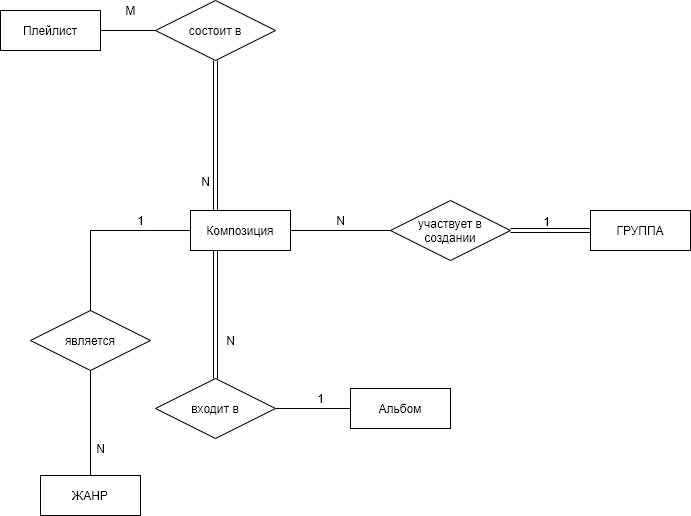

The diagram above was exported from draw.io. Its source (the exported page's mxGraphModel, read from the mxfile embedded in the PNG):
<mxGraphModel dx="1422" dy="846" grid="1" gridSize="10" guides="1" tooltips="1" connect="1" arrows="1" fold="1" page="1" pageScale="1" pageWidth="827" pageHeight="1169" math="0" shadow="0">
  <root>
    <mxCell id="0" />
    <mxCell id="1" parent="0" />
    <mxCell id="JGqh1Ml7JgTsaU4hNsB3-1" value="ЖАНР" style="whiteSpace=wrap;html=1;align=center;" parent="1" vertex="1">
      <mxGeometry x="90" y="545" width="100" height="40" as="geometry" />
    </mxCell>
    <mxCell id="JGqh1Ml7JgTsaU4hNsB3-2" value="ГРУППА" style="whiteSpace=wrap;html=1;align=center;" parent="1" vertex="1">
      <mxGeometry x="640" y="280" width="100" height="40" as="geometry" />
    </mxCell>
    <mxCell id="JGqh1Ml7JgTsaU4hNsB3-3" value="Композиция" style="whiteSpace=wrap;html=1;align=center;" parent="1" vertex="1">
      <mxGeometry x="240" y="280" width="100" height="40" as="geometry" />
    </mxCell>
    <mxCell id="JGqh1Ml7JgTsaU4hNsB3-12" value="участвует в создании" style="shape=rhombus;perimeter=rhombusPerimeter;whiteSpace=wrap;html=1;align=center;labelBackgroundColor=none;" parent="1" vertex="1">
      <mxGeometry x="440" y="270" width="120" height="60" as="geometry" />
    </mxCell>
    <mxCell id="JGqh1Ml7JgTsaU4hNsB3-27" value="" style="endArrow=none;html=1;rounded=0;entryX=0;entryY=0.5;entryDx=0;entryDy=0;exitX=1;exitY=0.5;exitDx=0;exitDy=0;" parent="1" source="JGqh1Ml7JgTsaU4hNsB3-3" target="JGqh1Ml7JgTsaU4hNsB3-12" edge="1">
      <mxGeometry relative="1" as="geometry">
        <mxPoint x="550" y="430" as="sourcePoint" />
        <mxPoint x="710" y="430" as="targetPoint" />
        <Array as="points">
          <mxPoint x="440" y="300" />
        </Array>
      </mxGeometry>
    </mxCell>
    <mxCell id="JGqh1Ml7JgTsaU4hNsB3-33" value="является" style="shape=rhombus;perimeter=rhombusPerimeter;whiteSpace=wrap;html=1;align=center;labelBackgroundColor=none;" parent="1" vertex="1">
      <mxGeometry x="80" y="380" width="120" height="60" as="geometry" />
    </mxCell>
    <mxCell id="JGqh1Ml7JgTsaU4hNsB3-34" value="" style="endArrow=none;html=1;rounded=0;entryX=0;entryY=0.5;entryDx=0;entryDy=0;exitX=0.5;exitY=0;exitDx=0;exitDy=0;" parent="1" source="JGqh1Ml7JgTsaU4hNsB3-33" target="JGqh1Ml7JgTsaU4hNsB3-3" edge="1">
      <mxGeometry relative="1" as="geometry">
        <mxPoint x="550" y="430" as="sourcePoint" />
        <mxPoint x="710" y="430" as="targetPoint" />
        <Array as="points">
          <mxPoint x="140" y="300" />
          <mxPoint x="200" y="300" />
        </Array>
      </mxGeometry>
    </mxCell>
    <mxCell id="JGqh1Ml7JgTsaU4hNsB3-35" value="1" style="text;html=1;align=center;verticalAlign=middle;resizable=0;points=[];autosize=1;" parent="1" vertex="1">
      <mxGeometry x="180" y="280" width="20" height="20" as="geometry" />
    </mxCell>
    <mxCell id="JGqh1Ml7JgTsaU4hNsB3-36" value="" style="endArrow=none;html=1;rounded=0;exitX=0.5;exitY=0;exitDx=0;exitDy=0;" parent="1" source="JGqh1Ml7JgTsaU4hNsB3-33" edge="1">
      <mxGeometry relative="1" as="geometry">
        <mxPoint x="140" y="380" as="sourcePoint" />
        <mxPoint x="140" y="300" as="targetPoint" />
        <Array as="points" />
      </mxGeometry>
    </mxCell>
    <mxCell id="JGqh1Ml7JgTsaU4hNsB3-37" value="" style="endArrow=none;html=1;rounded=0;exitX=0.5;exitY=1;exitDx=0;exitDy=0;entryX=0.5;entryY=0;entryDx=0;entryDy=0;" parent="1" source="JGqh1Ml7JgTsaU4hNsB3-33" target="JGqh1Ml7JgTsaU4hNsB3-1" edge="1">
      <mxGeometry relative="1" as="geometry">
        <mxPoint x="550" y="430" as="sourcePoint" />
        <mxPoint x="710" y="430" as="targetPoint" />
      </mxGeometry>
    </mxCell>
    <mxCell id="JGqh1Ml7JgTsaU4hNsB3-38" value="N" style="text;html=1;align=center;verticalAlign=middle;resizable=0;points=[];autosize=1;" parent="1" vertex="1">
      <mxGeometry x="140" y="508" width="20" height="20" as="geometry" />
    </mxCell>
    <mxCell id="JGqh1Ml7JgTsaU4hNsB3-42" value="Альбом" style="whiteSpace=wrap;html=1;align=center;labelBackgroundColor=none;" parent="1" vertex="1">
      <mxGeometry x="400" y="458" width="100" height="40" as="geometry" />
    </mxCell>
    <mxCell id="JGqh1Ml7JgTsaU4hNsB3-43" value="" style="shape=link;html=1;rounded=0;exitX=0.25;exitY=1;exitDx=0;exitDy=0;" parent="1" source="JGqh1Ml7JgTsaU4hNsB3-3" target="JGqh1Ml7JgTsaU4hNsB3-45" edge="1">
      <mxGeometry relative="1" as="geometry">
        <mxPoint x="550" y="430" as="sourcePoint" />
        <mxPoint x="265" y="430" as="targetPoint" />
      </mxGeometry>
    </mxCell>
    <mxCell id="JGqh1Ml7JgTsaU4hNsB3-45" value="входит в" style="shape=rhombus;perimeter=rhombusPerimeter;whiteSpace=wrap;html=1;align=center;" parent="1" vertex="1">
      <mxGeometry x="205" y="448" width="120" height="60" as="geometry" />
    </mxCell>
    <mxCell id="JGqh1Ml7JgTsaU4hNsB3-50" value="" style="endArrow=none;html=1;rounded=0;entryX=1;entryY=0.5;entryDx=0;entryDy=0;exitX=0;exitY=0.5;exitDx=0;exitDy=0;" parent="1" source="JGqh1Ml7JgTsaU4hNsB3-42" target="JGqh1Ml7JgTsaU4hNsB3-45" edge="1">
      <mxGeometry relative="1" as="geometry">
        <mxPoint x="550" y="430" as="sourcePoint" />
        <mxPoint x="710" y="430" as="targetPoint" />
      </mxGeometry>
    </mxCell>
    <mxCell id="JGqh1Ml7JgTsaU4hNsB3-51" value="1" style="text;html=1;align=center;verticalAlign=middle;resizable=0;points=[];autosize=1;" parent="1" vertex="1">
      <mxGeometry x="360" y="458" width="20" height="20" as="geometry" />
    </mxCell>
    <mxCell id="JGqh1Ml7JgTsaU4hNsB3-52" value="N" style="text;html=1;align=center;verticalAlign=middle;resizable=0;points=[];autosize=1;" parent="1" vertex="1">
      <mxGeometry x="270" y="400" width="20" height="20" as="geometry" />
    </mxCell>
    <mxCell id="-JYRna8MlGQhiyOVj7OH-1" value="Плейлист" style="whiteSpace=wrap;html=1;align=center;" vertex="1" parent="1">
      <mxGeometry x="50" y="80" width="100" height="40" as="geometry" />
    </mxCell>
    <mxCell id="-JYRna8MlGQhiyOVj7OH-2" value="состоит в" style="shape=rhombus;perimeter=rhombusPerimeter;whiteSpace=wrap;html=1;align=center;" vertex="1" parent="1">
      <mxGeometry x="205" y="70" width="120" height="60" as="geometry" />
    </mxCell>
    <mxCell id="-JYRna8MlGQhiyOVj7OH-3" value="" style="endArrow=none;html=1;rounded=0;entryX=0;entryY=0.5;entryDx=0;entryDy=0;exitX=1;exitY=0.5;exitDx=0;exitDy=0;" edge="1" parent="1" source="-JYRna8MlGQhiyOVj7OH-1" target="-JYRna8MlGQhiyOVj7OH-2">
      <mxGeometry relative="1" as="geometry">
        <mxPoint x="330" y="430" as="sourcePoint" />
        <mxPoint x="490" y="430" as="targetPoint" />
      </mxGeometry>
    </mxCell>
    <mxCell id="-JYRna8MlGQhiyOVj7OH-4" value="M" style="text;html=1;align=center;verticalAlign=middle;resizable=0;points=[];autosize=1;" vertex="1" parent="1">
      <mxGeometry x="165" y="70" width="30" height="20" as="geometry" />
    </mxCell>
    <mxCell id="-JYRna8MlGQhiyOVj7OH-7" value="" style="shape=link;html=1;rounded=0;exitX=0.5;exitY=1;exitDx=0;exitDy=0;entryX=0.25;entryY=0;entryDx=0;entryDy=0;" edge="1" parent="1" source="-JYRna8MlGQhiyOVj7OH-2" target="JGqh1Ml7JgTsaU4hNsB3-3">
      <mxGeometry relative="1" as="geometry">
        <mxPoint x="330" y="430" as="sourcePoint" />
        <mxPoint x="410" y="410" as="targetPoint" />
      </mxGeometry>
    </mxCell>
    <mxCell id="-JYRna8MlGQhiyOVj7OH-8" value="N" style="resizable=0;html=1;align=right;verticalAlign=bottom;" connectable="0" vertex="1" parent="-JYRna8MlGQhiyOVj7OH-7">
      <mxGeometry x="1" relative="1" as="geometry">
        <mxPoint x="-5" y="-20" as="offset" />
      </mxGeometry>
    </mxCell>
    <mxCell id="-JYRna8MlGQhiyOVj7OH-9" value="" style="shape=link;html=1;rounded=0;exitX=1;exitY=0.5;exitDx=0;exitDy=0;entryX=0;entryY=0.5;entryDx=0;entryDy=0;" edge="1" parent="1" source="JGqh1Ml7JgTsaU4hNsB3-12" target="JGqh1Ml7JgTsaU4hNsB3-2">
      <mxGeometry relative="1" as="geometry">
        <mxPoint x="480" y="370" as="sourcePoint" />
        <mxPoint x="630" y="300" as="targetPoint" />
      </mxGeometry>
    </mxCell>
    <mxCell id="-JYRna8MlGQhiyOVj7OH-10" value="1" style="resizable=0;html=1;align=right;verticalAlign=bottom;" connectable="0" vertex="1" parent="-JYRna8MlGQhiyOVj7OH-9">
      <mxGeometry x="1" relative="1" as="geometry">
        <mxPoint x="-40" as="offset" />
      </mxGeometry>
    </mxCell>
    <mxCell id="-JYRna8MlGQhiyOVj7OH-13" value="N" style="text;html=1;align=center;verticalAlign=middle;resizable=0;points=[];autosize=1;" vertex="1" parent="1">
      <mxGeometry x="380" y="280" width="20" height="20" as="geometry" />
    </mxCell>
  </root>
</mxGraphModel>